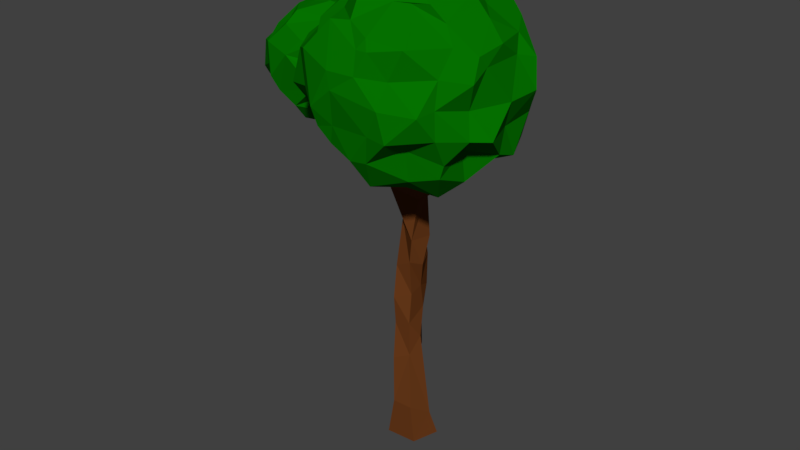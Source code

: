 # Source: ATreeNew4.blend  (saved by Blender 2.78.0; exported with 4.5.12 LTS)
import bpy
from mathutils import Matrix  # noqa: F401  (used for matrix-valued properties, if any)

bpy.ops.wm.read_factory_settings(use_empty=True)
scene = bpy.context.scene
scene.name = 'Scene'

# ---- collections
col_collection_1 = bpy.data.collections.new('Collection 1'); scene.collection.children.link(col_collection_1)

# ---- materials (node trees are filled in below, after node groups)
mat_green = bpy.data.materials.new('Green')
mat_green.alpha_threshold = 0.0
mat_green.use_transparent_shadow = False
mat_green.diffuse_color = (0.001615, 0.1679, 0.0, 1.0)
mat_green.roughness = 0.5
mat_green.line_color = (0.0, 0.0, 0.0, 1.0)
mat_woody = bpy.data.materials.new('Woody')
mat_woody.alpha_threshold = 0.0
mat_woody.use_transparent_shadow = False
mat_woody.diffuse_color = (0.1424, 0.04292, 0.01055, 1.0)
mat_woody.roughness = 0.5
mat_woody.line_color = (0.0, 0.0, 0.0, 1.0)

# ---- material node trees

# ---- world
world_world = bpy.data.worlds.new('World'); scene.world = world_world
world_world.color = (0.05088, 0.05088, 0.05088)
world_world.use_sun_shadow = False
world_world.sun_shadow_jitter_overblur = 0.0
world_world.cycles.sampling_method = 'MANUAL'

# ---- meshes
me_icosphere_002 = bpy.data.meshes.new('Icosphere.002')
me_icosphere_002.from_pydata([(-0.5824, -0.1626, -0.4903), (-0.1425, 0.8017, -0.3689), (0.8023, 0.2308, -0.4935), (-0.6437, -0.4697, 0.4854), (-0.5946, 0.4076, 0.3566), (0.8697, -0.1013, 0.5396), (0.07628, -0.1942, 0.8319), (0.05045, -0.7052, -0.6793), (0.02407, -0.2301, -0.7021), (0.4254, -0.341, -0.8064), (0.434, -0.7458, -0.2612), (0.08509, -0.9292, -0.4225), (0.8384, -0.07072, -0.4054), (0.6542, -0.3179, -0.3394), (0.2559, 0.06182, -0.6879), (0.3627, 0.259, -0.7672), (0.6436, 0.304, -0.5112), (-0.3634, -0.1359, -0.469), (-0.6129, -0.5554, -0.4256), (-0.1579, 0.4383, -0.6461), (-0.08502, 0.1455, -0.7113), (-0.5752, 0.3887, -0.3795), (0.792, -0.4284, 0.0551), (0.9457, -0.3957, -0.16), (0.84, 0.3198, -0.07622), (0.9858, 0.2128, 0.176), (0.8281, 0.1566, 0.501), (-0.2187, -0.9294, -0.2615), (0.649, -0.8784, 0.02351), (-0.6744, -0.717, 0.3527), (-0.2638, -1.046, -0.02462), (-0.4351, -0.9093, 0.09099), (-0.3591, 0.6784, -0.01887), (-0.8475, 0.0772, -0.1132), (-0.8364, -0.06591, 0.2576), (-0.7182, 0.4054, 0.1479), (0.6998, 0.6165, -0.1153), (0.005181, 0.75, 0.09884), (0.1495, 0.8655, 0.2512), (0.8697, -0.389, 0.4953), (0.5061, -0.8666, 0.5741), (-0.385, -0.9529, 0.4371), (-0.7, 0.03363, 0.4749), (-0.3192, 0.4282, 0.4944), (0.4097, 0.5864, 0.435), (0.244, -0.3195, 0.9872), (0.4393, -0.4956, 0.8101), (0.2624, -0.9538, 0.5816), (0.579, -0.1339, 0.8719), (-0.07249, -0.3187, 0.9319), (-0.2728, 0.1746, 0.9396), (-0.6792, 0.01031, 0.7062), (0.02475, 0.1138, 0.916), (0.1003, 0.7572, 0.6811), (0.3606, 0.6615, 0.7121), (0.3918, 0.1289, 0.8996), (0.4795, 0.4542, 0.7824), (-0.2893, 0.3903, 0.6937), (-0.3212, -0.3679, 0.8693), (-0.5379, -0.5861, 0.5873), (-0.07532, -0.6637, 0.8734), (-0.2942, -0.5988, 0.6907), (-0.1278, -0.8346, 0.7062), (0.5596, 0.6063, 0.1294), (-0.0782, 0.7012, 0.4707), (-0.3884, 0.7559, 0.3224), (-0.8449, -0.1525, 0.006403), (0.06268, -1.058, 0.3532), (0.6905, -0.7142, 0.2139), (0.8803, -0.5019, 0.2997), (0.3823, 0.7453, 0.007931), (0.3479, 0.7253, -0.2962), (-0.09685, 0.8473, -0.2471), (-0.6476, 0.3977, -0.1057), (-0.7771, -0.6696, -0.08185), (0.492, -0.9895, -0.07084), (0.936, -0.08126, 0.06299), (0.8074, 0.03527, -0.2049), (0.4435, 0.4927, -0.6303), (0.186, 0.4195, -0.6428), (-0.5656, 0.1705, -0.5934), (-0.5241, -0.3627, -0.5326), (-0.2426, -0.3914, -0.5593), (0.523, -0.08394, -0.5766), (0.6512, -0.2678, -0.6263), (0.6186, -0.5879, -0.5226)], [], [(8, 20, 14), (85, 13, 23), (1, 21, 32), (2, 71, 36), (85, 23, 28), (0, 66, 33), (1, 32, 72), (2, 36, 24), (3, 41, 59), (4, 42, 51), (45, 52, 6), (48, 55, 45), (5, 55, 48), (45, 55, 52), (55, 53, 52), (55, 56, 53), (56, 54, 53), (5, 26, 55), (26, 56, 55), (56, 44, 54), (52, 50, 6), (53, 57, 52), (52, 57, 50), (57, 51, 50), (53, 64, 57), (64, 43, 57), (57, 43, 51), (43, 4, 51), (50, 49, 6), (50, 58, 49), (50, 51, 58), (51, 59, 58), (51, 42, 59), (42, 3, 59), (49, 45, 6), (58, 60, 49), (59, 61, 58), (49, 60, 45), (60, 46, 45), (58, 61, 60), (61, 62, 60), (60, 62, 46), (62, 47, 46), (59, 41, 61), (41, 62, 61), (46, 48, 45), (46, 5, 48), (47, 40, 46), (40, 39, 46), (46, 39, 5), (25, 56, 26), (24, 63, 25), (25, 63, 56), (63, 44, 56), (36, 63, 24), (38, 53, 54), (37, 64, 38), (38, 64, 53), (37, 72, 64), (72, 65, 64), (65, 43, 64), (72, 32, 65), (32, 4, 65), (65, 4, 43), (35, 42, 4), (33, 66, 34), (35, 34, 42), (34, 3, 42), (66, 29, 34), (34, 29, 3), (29, 41, 3), (31, 41, 29), (31, 30, 41), (30, 67, 41), (41, 67, 62), (67, 47, 62), (27, 67, 30), (67, 40, 47), (28, 68, 67), (67, 68, 40), (68, 39, 40), (68, 69, 39), (28, 23, 68), (23, 22, 68), (68, 22, 69), (22, 39, 69), (44, 38, 54), (63, 70, 44), (36, 71, 63), (44, 70, 38), (70, 37, 38), (63, 71, 70), (71, 72, 70), (70, 72, 37), (71, 1, 72), (32, 35, 4), (32, 73, 35), (35, 73, 34), (73, 33, 34), (32, 21, 73), (73, 0, 33), (66, 74, 29), (74, 31, 29), (66, 0, 74), (0, 18, 74), (74, 18, 31), (18, 27, 31), (31, 27, 30), (27, 75, 67), (75, 28, 67), (27, 11, 75), (11, 10, 75), (75, 10, 28), (10, 85, 28), (39, 26, 5), (22, 76, 39), (39, 76, 26), (76, 25, 26), (22, 23, 76), (23, 77, 76), (76, 77, 25), (77, 24, 25), (13, 12, 23), (23, 12, 77), (12, 2, 77), (77, 2, 24), (16, 71, 2), (15, 78, 16), (14, 79, 15), (16, 78, 71), (15, 79, 78), (78, 79, 71), (79, 1, 71), (14, 20, 79), (20, 19, 79), (19, 1, 79), (1, 19, 21), (20, 80, 19), (19, 80, 21), (80, 73, 21), (20, 17, 80), (17, 0, 80), (80, 0, 73), (17, 81, 0), (20, 82, 17), (81, 18, 0), (17, 82, 81), (81, 82, 18), (82, 27, 18), (20, 8, 82), (8, 7, 82), (7, 11, 82), (82, 11, 27), (12, 83, 2), (13, 84, 12), (2, 83, 16), (83, 15, 16), (12, 84, 83), (83, 14, 15), (13, 85, 84), (85, 9, 84), (84, 9, 83), (83, 9, 14), (9, 8, 14), (7, 85, 11), (85, 10, 11), (8, 9, 7), (7, 9, 85)])
me_icosphere_002.materials.append(mat_green)
me_icosphere_002.use_remesh_preserve_volume = False
me_icosphere_002.use_remesh_preserve_attributes = False
me_icosphere_002.use_mirror_vertex_groups = False
me_icosphere_002.update()
me_icosphere_001 = bpy.data.meshes.new('Icosphere.001')
me_icosphere_001.from_pydata([(0.09548, -0.118, -0.6957), (0.6819, -0.5823, -0.3767), (-0.1755, -0.9199, -0.3052), (-0.6924, -0.07107, -0.3025), (-0.1746, 0.7903, -0.3689), (0.7324, 0.3895, -0.4218), (0.2519, -0.9721, 0.5355), (-0.6085, -0.5346, 0.4811), (-0.5933, 0.3231, 0.4667), (0.3236, 0.7159, 0.4982), (0.8824, -0.1517, 0.5318), (0.07628, -0.1942, 0.8319), (-0.1016, -0.7444, -0.4149), (-0.03979, -0.5941, -0.6714), (0.05712, -0.2945, -0.7132), (0.309, -0.1395, -0.7668), (0.4619, -0.3613, -0.788), (0.6451, -0.583, -0.4995), (0.434, -0.7458, -0.2612), (0.1822, -0.9145, -0.3855), (0.03533, -0.9367, -0.3932), (0.8146, 0.1665, -0.4944), (0.8384, -0.07072, -0.4054), (0.6542, -0.3179, -0.3394), (0.2559, 0.06182, -0.6879), (0.3627, 0.259, -0.7672), (0.6436, 0.304, -0.5112), (-0.5743, -0.1281, -0.5025), (-0.3634, -0.1359, -0.469), (-0.08068, -0.05247, -0.7028), (-0.3858, -0.7683, -0.2804), (-0.6129, -0.5554, -0.4256), (-0.6515, -0.3641, -0.3817), (-0.1635, 0.6178, -0.4906), (-0.1045, 0.3908, -0.6779), (-0.0183, 0.1441, -0.7296), (-0.6199, 0.1802, -0.1823), (-0.5759, 0.3899, -0.3935), (-0.37, 0.5898, -0.3559), (-0.008581, 0.7636, -0.4057), (0.3542, 0.691, -0.3318), (0.4678, 0.5222, -0.4428), (0.8728, -0.3315, 0.3871), (0.792, -0.4284, 0.0551), (0.8669, -0.5135, -0.1515), (0.8215, 0.3466, -0.1691), (0.9732, 0.2036, 0.08852), (0.8494, 0.09351, 0.3804), (0.1603, -1.015, 0.3381), (-0.05033, -1.051, 0.1974), (-0.1151, -0.9624, -0.1305), (0.6991, -0.7186, -0.1308), (0.6513, -0.8838, 0.08988), (0.3909, -0.8949, 0.3175), (-0.6974, -0.591, 0.4024), (-0.7727, -0.4227, 0.01027), (-0.7947, -0.1889, -0.08179), (-0.2555, -0.9805, -0.1607), (-0.4358, -0.9176, 0.1078), (-0.6066, -0.7835, 0.3538), (-0.5437, 0.4578, 0.3198), (-0.3917, 0.6397, 0.03632), (-0.3326, 0.7035, -0.09998), (-0.8475, 0.0772, -0.1132), (-0.7721, 0.1412, 0.1085), (-0.706, 0.3561, 0.2624), (0.3932, 0.5987, 0.3732), (0.5111, 0.6446, 0.08742), (0.6998, 0.6165, -0.1153), (-0.09869, 0.8395, -0.2245), (0.005181, 0.75, 0.09884), (0.1495, 0.8655, 0.2512), (0.8602, -0.4141, 0.4879), (0.7121, -0.5406, 0.5568), (0.5061, -0.8666, 0.5741), (0.1501, -0.9729, 0.5355), (-0.1958, -0.867, 0.6815), (-0.44, -0.7591, 0.4946), (-0.6473, -0.4147, 0.4983), (-0.6778, -0.08752, 0.4917), (-0.6936, 0.03957, 0.4846), (-0.3192, 0.4282, 0.4944), (-0.1163, 0.639, 0.5115), (0.06448, 0.795, 0.5915), (0.4132, 0.5741, 0.5497), (0.6922, 0.3631, 0.6053), (0.8046, 0.167, 0.5303), (0.1531, -0.3888, 0.9786), (0.184, -0.5884, 0.8192), (0.2094, -0.9266, 0.624), (0.7177, -0.09731, 0.679), (0.579, -0.1339, 0.8719), (0.2965, -0.183, 0.9864), (-0.07249, -0.3187, 0.9319), (-0.2925, -0.4611, 0.8322), (-0.5259, -0.6244, 0.5777), (-0.2129, -0.009942, 0.9459), (-0.2819, 0.2076, 0.9197), (-0.5632, 0.1, 0.681), (0.1188, 0.0776, 0.9231), (0.139, 0.3203, 0.8453), (0.3444, 0.669, 0.7145), (0.4128, 0.08686, 0.9149), (0.573, 0.0541, 0.7366), (0.463, 0.4583, 0.7835), (-0.09917, 0.1495, 0.9046), (0.05777, 0.5832, 0.7541), (-0.2893, 0.3903, 0.6937), (-0.4145, -0.195, 0.8684), (-0.7004, 0.02243, 0.7327), (-0.5955, -0.3055, 0.6515), (-0.07532, -0.6637, 0.8734), (-0.2942, -0.5988, 0.6907), (-0.02352, -0.8315, 0.6942), (0.4638, -0.4985, 0.8268), (0.3072, -0.5378, 0.8152), (0.5812, -0.4509, 0.692), (0.9318, 0.2438, 0.3406), (0.7658, 0.38, 0.05098), (0.6657, 0.5099, 0.2739), (-0.03349, 0.7411, 0.3358), (-0.1946, 0.8159, -0.006045), (-0.3884, 0.7559, 0.3224), (-0.819, -0.01606, 0.2915), (-0.8723, -0.1507, 0.04823), (-0.7696, -0.2944, 0.3332), (-0.3875, -0.9715, 0.4399), (-0.2458, -1.061, 0.02737), (-0.05899, -1.073, 0.3597), (0.6862, -0.6783, 0.3417), (0.6932, -0.7222, 0.1157), (0.8803, -0.5019, 0.2997), (0.3823, 0.7453, 0.007931), (0.4261, 0.7127, -0.241), (0.1551, 0.8097, -0.2179), (-0.7002, 0.4202, 0.03312), (-0.5368, 0.513, -0.05291), (-0.6597, 0.3957, -0.1383), (-0.7046, -0.7821, 0.04313), (-0.7812, -0.5719, -0.1595), (-0.4654, -0.7941, -0.06961), (0.3673, -1.005, 0.1119), (0.245, -0.9747, -0.1268), (0.4298, -0.9871, -0.1444), (0.936, -0.08126, 0.06299), (0.9725, -0.3601, -0.1745), (0.8074, 0.03527, -0.2049), (0.4435, 0.4927, -0.6303), (0.2023, 0.2803, -0.6781), (0.1018, 0.5143, -0.587), (-0.3186, 0.3842, -0.5908), (-0.2393, 0.1681, -0.6351), (-0.5656, 0.1705, -0.5934), (-0.5241, -0.3627, -0.5326), (-0.2043, -0.333, -0.5862), (-0.2549, -0.6094, -0.4161), (0.6058, 0.03349, -0.5566), (0.6512, -0.2678, -0.6263), (0.4641, -0.08656, -0.5818), (0.07522, -0.7477, -0.6678), (0.224, -0.472, -0.7277), (0.4285, -0.6965, -0.5415)], [], [(0, 15, 14), (1, 17, 23), (0, 14, 29), (0, 29, 35), (0, 35, 24), (1, 23, 44), (2, 20, 50), (3, 32, 56), (4, 38, 62), (5, 41, 68), (1, 44, 51), (2, 50, 57), (3, 56, 63), (4, 62, 69), (5, 68, 45), (6, 74, 89), (7, 77, 95), (8, 80, 98), (9, 83, 101), (10, 86, 90), (92, 99, 11), (91, 102, 92), (90, 103, 91), (92, 102, 99), (102, 100, 99), (91, 103, 102), (103, 104, 102), (102, 104, 100), (104, 101, 100), (90, 86, 103), (86, 85, 103), (103, 85, 104), (85, 84, 104), (104, 84, 101), (84, 9, 101), (99, 96, 11), (100, 105, 99), (101, 106, 100), (99, 105, 96), (105, 97, 96), (100, 106, 105), (106, 107, 105), (105, 107, 97), (107, 98, 97), (101, 83, 106), (83, 82, 106), (106, 82, 107), (82, 81, 107), (107, 81, 98), (81, 8, 98), (96, 93, 11), (97, 108, 96), (98, 109, 97), (96, 108, 93), (108, 94, 93), (97, 109, 108), (109, 110, 108), (108, 110, 94), (110, 95, 94), (98, 80, 109), (80, 79, 109), (109, 79, 110), (79, 78, 110), (110, 78, 95), (78, 7, 95), (93, 87, 11), (94, 111, 93), (95, 112, 94), (93, 111, 87), (111, 88, 87), (94, 112, 111), (112, 113, 111), (111, 113, 88), (113, 89, 88), (95, 77, 112), (77, 76, 112), (112, 76, 113), (76, 75, 113), (113, 75, 89), (75, 6, 89), (87, 92, 11), (88, 114, 87), (89, 115, 88), (87, 114, 92), (114, 91, 92), (88, 115, 114), (115, 116, 114), (114, 116, 91), (116, 90, 91), (89, 74, 115), (74, 73, 115), (115, 73, 116), (73, 72, 116), (116, 72, 90), (72, 10, 90), (47, 86, 10), (46, 117, 47), (45, 118, 46), (47, 117, 86), (117, 85, 86), (46, 118, 117), (118, 119, 117), (117, 119, 85), (119, 84, 85), (45, 68, 118), (68, 67, 118), (118, 67, 119), (67, 66, 119), (119, 66, 84), (66, 9, 84), (71, 83, 9), (70, 120, 71), (69, 121, 70), (71, 120, 83), (120, 82, 83), (70, 121, 120), (121, 122, 120), (120, 122, 82), (122, 81, 82), (69, 62, 121), (62, 61, 121), (121, 61, 122), (61, 60, 122), (122, 60, 81), (60, 8, 81), (65, 80, 8), (64, 123, 65), (63, 124, 64), (65, 123, 80), (123, 79, 80), (64, 124, 123), (124, 125, 123), (123, 125, 79), (125, 78, 79), (63, 56, 124), (56, 55, 124), (124, 55, 125), (55, 54, 125), (125, 54, 78), (54, 7, 78), (59, 77, 7), (58, 126, 59), (57, 127, 58), (59, 126, 77), (126, 76, 77), (58, 127, 126), (127, 128, 126), (126, 128, 76), (128, 75, 76), (57, 50, 127), (50, 49, 127), (127, 49, 128), (49, 48, 128), (128, 48, 75), (48, 6, 75), (53, 74, 6), (52, 129, 53), (51, 130, 52), (53, 129, 74), (129, 73, 74), (52, 130, 129), (130, 131, 129), (129, 131, 73), (131, 72, 73), (51, 44, 130), (44, 43, 130), (130, 43, 131), (43, 42, 131), (131, 42, 72), (42, 10, 72), (66, 71, 9), (67, 132, 66), (68, 133, 67), (66, 132, 71), (132, 70, 71), (67, 133, 132), (133, 134, 132), (132, 134, 70), (134, 69, 70), (68, 41, 133), (41, 40, 133), (133, 40, 134), (40, 39, 134), (134, 39, 69), (39, 4, 69), (60, 65, 8), (61, 135, 60), (62, 136, 61), (60, 135, 65), (135, 64, 65), (61, 136, 135), (136, 137, 135), (135, 137, 64), (137, 63, 64), (62, 38, 136), (38, 37, 136), (136, 37, 137), (37, 36, 137), (137, 36, 63), (36, 3, 63), (54, 59, 7), (55, 138, 54), (56, 139, 55), (54, 138, 59), (138, 58, 59), (55, 139, 138), (139, 140, 138), (138, 140, 58), (140, 57, 58), (56, 32, 139), (32, 31, 139), (139, 31, 140), (31, 30, 140), (140, 30, 57), (30, 2, 57), (48, 53, 6), (49, 141, 48), (50, 142, 49), (48, 141, 53), (141, 52, 53), (49, 142, 141), (142, 143, 141), (141, 143, 52), (143, 51, 52), (50, 20, 142), (20, 19, 142), (142, 19, 143), (19, 18, 143), (143, 18, 51), (18, 1, 51), (42, 47, 10), (43, 144, 42), (44, 145, 43), (42, 144, 47), (144, 46, 47), (43, 145, 144), (145, 146, 144), (144, 146, 46), (146, 45, 46), (44, 23, 145), (23, 22, 145), (145, 22, 146), (22, 21, 146), (146, 21, 45), (21, 5, 45), (26, 41, 5), (25, 147, 26), (24, 148, 25), (26, 147, 41), (147, 40, 41), (25, 148, 147), (148, 149, 147), (147, 149, 40), (149, 39, 40), (24, 35, 148), (35, 34, 148), (148, 34, 149), (34, 33, 149), (149, 33, 39), (33, 4, 39), (33, 38, 4), (34, 150, 33), (35, 151, 34), (33, 150, 38), (150, 37, 38), (34, 151, 150), (151, 152, 150), (150, 152, 37), (152, 36, 37), (35, 29, 151), (29, 28, 151), (151, 28, 152), (28, 27, 152), (152, 27, 36), (27, 3, 36), (27, 32, 3), (28, 153, 27), (29, 154, 28), (27, 153, 32), (153, 31, 32), (28, 154, 153), (154, 155, 153), (153, 155, 31), (155, 30, 31), (29, 14, 154), (14, 13, 154), (154, 13, 155), (13, 12, 155), (155, 12, 30), (12, 2, 30), (21, 26, 5), (22, 156, 21), (23, 157, 22), (21, 156, 26), (156, 25, 26), (22, 157, 156), (157, 158, 156), (156, 158, 25), (158, 24, 25), (23, 17, 157), (17, 16, 157), (157, 16, 158), (16, 15, 158), (158, 15, 24), (15, 0, 24), (12, 20, 2), (13, 159, 12), (14, 160, 13), (12, 159, 20), (159, 19, 20), (13, 160, 159), (160, 161, 159), (159, 161, 19), (161, 18, 19), (14, 15, 160), (15, 16, 160), (160, 16, 161), (16, 17, 161), (161, 17, 18), (17, 1, 18)])
me_icosphere_001.materials.append(mat_green)
me_icosphere_001.use_remesh_preserve_volume = False
me_icosphere_001.use_remesh_preserve_attributes = False
me_icosphere_001.use_mirror_vertex_groups = False
me_icosphere_001.update()
me_cylinder_000 = bpy.data.meshes.new('Cylinder.000')
me_cylinder_000.from_pydata([(0.1692, 0.8953, -1.084), (-0.2776, 0.2851, 0.02395), (1.154, 0.3067, -1.067), (0.9711, 0.0009893, 0.06489), (0.8059, -0.8399, -1.081), (0.6743, -0.9137, 0.6537), (-0.5024, -0.9355, -1.063), (-0.1666, -0.9717, 0.6795), (-0.8753, 0.2596, -1.171), (-0.7528, -0.2681, 0.1503), (0.5888, 0.4818, 10.98), (-0.29, 0.819, 10.49), (0.2288, -0.4968, 10.92), (-0.8558, -0.3133, 10.56), (-1.452, 0.2834, 10.12), (0.7386, 0.5226, 10.98), (-0.9108, 0.921, 10.4), (0.5719, -0.5775, 11.15), (-1.126, -0.2802, 10.54), (-1.259, 0.09159, 10.22), (-4.54, 1.12, 13.1), (-4.854, 1.375, 13.14), (-4.708, 0.7059, 13.03), (-5.104, 0.7155, 13.06), (-5.198, 1.127, 13.12), (-2.648, 0.3841, 10.83), (-2.889, 0.425, 11.16), (-3.675, 0.6184, 11.75), (-5.395, 1.137, 13.29), (-4.275, 1.278, 12.62), (-3.736, 1.227, 12.25), (-2.581, 1.058, 11.54), (-1.675, 0.9679, 10.97), (-0.7478, -0.4297, 11.12), (-2.419, -0.1758, 11.77), (-3.693, 0.1922, 12.53), (-4.82, 0.5798, 13.09), (-4.295, 0.3087, 12.38), (-3.459, -0.03907, 11.8), (-3.32, -0.25, 11.7), (-1.85, -0.6344, 10.82), (-4.698, 1.206, 13.03), (-2.501, 0.705, 11.92), (-2.175, 0.6779, 11.79), (-0.5691, 0.3772, 11.15), (-1.191, -0.2592, 11.19), (-1.916, -0.2955, 11.59), (-2.11, 0.651, 11.79), (-0.5338, 0.3501, 11.19), (0.7481, -0.6643, 14.14), (0.2913, -0.5468, 14.29), (0.4243, -0.2966, 14.3), (1.088, -0.3847, 14.07), (-4.167, 1.202, 12.71), (-4.057, 1.204, 12.64), (-3.78, 1.016, 12.59), (-3.378, 0.9318, 12.38), (0.4801, -0.04546, 3.706), (0.2102, 0.452, 4.824), (0.1407, 0.3741, 5.812), (0.5357, -0.01626, 7.07), (0.3144, 0.6935, 8.025), (0.1546, 0.7271, 9.856), (0.3637, -0.1034, 9.926), (0.2783, -0.4136, 8.201), (0.02667, -0.221, 7.06), (0.2371, -0.3428, 5.727), (0.3258, -0.591, 4.491), (0.3735, -0.6218, 3.014), (-0.2975, -0.1762, 2.382), (-0.6696, 0.2902, 4.405), (-0.736, 0.5747, 5.281), (-0.4144, 0.7825, 7.187), (-0.7037, 0.636, 8.222), (-0.03241, 0.757, 10.28), (-0.3358, 1.287, 9.158), (-0.008038, 0.7177, 8.4), (0.124, 0.826, 7.109), (-0.1049, 1.072, 5.505), (-0.385, 1.079, 4.454), (-0.1308, 0.8271, 2.716), (-1.152, 0.02178, 9.937), (-0.7091, 0.2496, 8.663), (-0.7079, -0.1399, 6.662), (-0.5461, -0.5115, 5.376), (-0.4222, -0.5552, 4.246), (-0.308, -0.8182, 2.714), (3.795, -1.555, 14.0), (3.976, -0.9669, 14.0), (3.946, -0.9482, 13.17), (3.776, -1.543, 13.17), (3.792, -1.553, 14.0), (3.985, -0.9722, 14.0), (3.981, -0.9699, 13.18), (3.792, -1.553, 13.18), (1.599, -0.01619, 12.02), (2.266, -0.2357, 12.55), (2.882, -0.4979, 13.08), (3.502, -0.7623, 13.6), (3.532, -0.7808, 12.68), (2.734, -0.4884, 12.04), (2.235, -0.3381, 11.46), (1.601, 0.03866, 10.73), (1.275, -0.8674, 11.84), (1.929, -1.075, 12.49), (2.656, -1.282, 13.09), (3.313, -1.441, 13.61), (1.266, -0.7819, 10.57), (1.858, -1.037, 11.28), (2.615, -1.257, 11.99), (3.305, -1.436, 12.68), (1.885, -0.901, 12.9), (2.541, -1.224, 13.56), (1.642, -1.803, 12.91), (2.287, -1.992, 13.56), (1.483, -0.001221, 11.97), (2.138, -0.2278, 12.58), (2.078, -0.1534, 11.3), (1.397, 0.07365, 10.69), (1.413, -0.03916, 11.74), (1.967, -0.2933, 12.34), (2.035, -0.3599, 11.23), (1.336, -0.001293, 10.45), (7.257, -1.29, 11.58)], [], [(0, 3, 2), (3, 4, 2), (5, 6, 4), (98, 89, 99), (7, 8, 6), (9, 0, 8), (2, 6, 8), (13, 19, 14), (74, 11, 75), (62, 11, 10), (63, 13, 81), (81, 14, 74), (28, 21, 29), (10, 17, 12), (14, 16, 11), (12, 18, 13), (11, 15, 10), (21, 23, 22), (37, 22, 23), (29, 20, 41), (28, 23, 24), (41, 22, 36), (15, 33, 17), (43, 48, 44), (43, 35, 34), (42, 36, 35), (19, 40, 25), (25, 39, 26), (26, 38, 27), (27, 37, 28), (16, 44, 15), (32, 43, 44), (31, 42, 43), (30, 56, 42), (18, 33, 40), (40, 34, 39), (39, 35, 38), (38, 36, 37), (19, 32, 16), (25, 31, 32), (26, 30, 31), (27, 29, 30), (47, 52, 48), (33, 46, 34), (44, 45, 33), (34, 47, 43), (52, 50, 49), (48, 49, 45), (46, 49, 50), (46, 51, 47), (121, 122, 119, 120), (41, 56, 55), (41, 53, 29), (30, 53, 54), (9, 86, 69), (69, 85, 70), (70, 84, 71), (71, 83, 72), (72, 82, 73), (82, 74, 73), (7, 68, 86), (68, 85, 86), (67, 84, 85), (66, 83, 84), (65, 82, 83), (64, 81, 82), (1, 57, 3), (57, 79, 58), (58, 78, 59), (59, 77, 60), (60, 76, 61), (76, 62, 61), (9, 80, 1), (69, 79, 80), (70, 78, 79), (71, 77, 78), (72, 76, 77), (73, 75, 76), (3, 68, 5), (57, 67, 68), (58, 66, 67), (59, 65, 66), (60, 64, 65), (64, 62, 63), (89, 94, 90), (98, 87, 88), (106, 90, 87), (99, 90, 110), (93, 91, 94), (88, 93, 89), (90, 91, 87), (87, 92, 88), (63, 102, 107), (102, 108, 107), (101, 109, 108), (109, 99, 110), (12, 107, 103), (103, 108, 104), (104, 109, 105), (105, 110, 106), (12, 95, 10), (95, 104, 96), (104, 111, 96), (105, 98, 97), (10, 102, 62), (102, 117, 101), (96, 100, 101), (97, 99, 100), (111, 114, 112), (105, 113, 104), (105, 112, 114), (97, 111, 112), (118, 119, 122), (101, 116, 96), (96, 115, 95), (95, 118, 102), (115, 120, 119), (117, 120, 116), (118, 121, 117), (0, 1, 3), (3, 5, 4), (5, 7, 6), (98, 88, 89), (7, 9, 8), (9, 1, 0), (8, 0, 2), (2, 4, 6), (13, 18, 19), (74, 14, 11), (62, 75, 11), (63, 12, 13), (81, 13, 14), (28, 24, 21), (10, 15, 17), (14, 19, 16), (12, 17, 18), (11, 16, 15), (22, 20, 21), (21, 24, 23), (37, 36, 22), (29, 21, 20), (28, 37, 23), (41, 20, 22), (15, 44, 33), (43, 47, 48), (43, 42, 35), (42, 41, 36), (19, 18, 40), (25, 40, 39), (26, 39, 38), (27, 38, 37), (16, 32, 44), (32, 31, 43), (31, 30, 42), (30, 54, 56), (18, 17, 33), (40, 33, 34), (39, 34, 35), (38, 35, 36), (19, 25, 32), (25, 26, 31), (26, 27, 30), (27, 28, 29), (47, 51, 52), (33, 45, 46), (44, 48, 45), (34, 46, 47), (52, 51, 50), (48, 52, 49), (46, 45, 49), (46, 50, 51), (41, 42, 56), (41, 55, 53), (30, 29, 53), (9, 7, 86), (69, 86, 85), (70, 85, 84), (71, 84, 83), (72, 83, 82), (82, 81, 74), (7, 5, 68), (68, 67, 85), (67, 66, 84), (66, 65, 83), (65, 64, 82), (64, 63, 81), (1, 80, 57), (57, 80, 79), (58, 79, 78), (59, 78, 77), (60, 77, 76), (76, 75, 62), (9, 69, 80), (69, 70, 79), (70, 71, 78), (71, 72, 77), (72, 73, 76), (73, 74, 75), (3, 57, 68), (57, 58, 67), (58, 59, 66), (59, 60, 65), (60, 61, 64), (64, 61, 62), (89, 93, 94), (98, 106, 87), (106, 110, 90), (99, 89, 90), (93, 92, 91), (88, 92, 93), (90, 94, 91), (87, 91, 92), (63, 62, 102), (102, 101, 108), (101, 100, 109), (109, 100, 99), (12, 63, 107), (103, 107, 108), (104, 108, 109), (105, 109, 110), (12, 103, 95), (95, 103, 104), (104, 113, 111), (105, 106, 98), (10, 95, 102), (102, 118, 117), (96, 97, 100), (97, 98, 99), (111, 113, 114), (105, 114, 113), (105, 97, 112), (97, 96, 111), (118, 115, 119), (101, 117, 116), (96, 116, 115), (95, 115, 118), (115, 116, 120), (117, 121, 120), (118, 122, 121), (55, 56, 54, 53)])
me_cylinder_000.materials.append(mat_woody)
me_cylinder_000.use_remesh_preserve_volume = False
me_cylinder_000.use_remesh_preserve_attributes = False
me_cylinder_000.use_mirror_vertex_groups = False
me_cylinder_000.update()
arm_armature = bpy.data.armatures.new('Armature')  # bones are not reproduced

# ---- objects
ob_armature = bpy.data.objects.new('Armature', arm_armature)
ob_icosphere_001 = bpy.data.objects.new('Icosphere.001', me_icosphere_002)
ob_icosphere = bpy.data.objects.new('Icosphere', me_icosphere_001)
ob_cylinder = bpy.data.objects.new('Cylinder', me_cylinder_000)

# ---- transforms, parenting, visibility, modifiers, constraints
ob_armature.location = (0.01053, -0.006838, 0.04805)
ob_armature.scale = (0.309, 0.309, 0.309)
ob_armature.show_in_front = True
ob_armature.lineart.crease_threshold = 0.0
ob_icosphere_001.parent = ob_armature
ob_icosphere_001.matrix_parent_inverse = Matrix(((3.236, 0.0, 0.0, -0.03406), (0.0, 3.236, 0.0, 0.02213), (0.0, 0.0, 3.236, -0.1555), (0.0, 0.0, 0.0, 1.0)))
ob_icosphere_001.location = (-0.2743, 0.0518, 0.9092)
ob_icosphere_001.scale = (0.1629, 0.1629, 0.1629)
ob_icosphere_001.lineart.crease_threshold = 0.0
_vg = ob_icosphere_001.vertex_groups.new(name='Bone')
for _i, _w in zip([0, 1, 2, 3, 4, 5, 6, 7, 8, 9, 10, 11, 12, 13, 14, 15, 16, 17, 18, 19, 20, 21, 22, 23, 24, 25, 26, 27, 28, 29, 30, 31, 32, 33, 34, 35, 36, 37, 38, 39, 40, 41, 42, 43, 44, 45, 46, 47, 48, 49, 50, 51, 52, 53, 54, 55, 56, 57, 58, 59, 60, 61, 62, 63, 64, 65, 66, 67, 68, 69, 70, 71, 72, 73, 74, 75, 76, 77, 78, 79, 80, 81, 82, 83, 84, 85], [1.0, 1.0, 1.0, 1.0, 1.0, 1.0, 1.0, 1.0, 1.0, 1.0, 1.0, 1.0, 1.0, 1.0, 1.0, 1.0, 1.0, 1.0, 1.0, 1.0, 1.0, 1.0, 1.0, 1.0, 1.0, 1.0, 1.0, 1.0, 1.0, 1.0, 1.0, 1.0, 1.0, 1.0, 1.0, 1.0, 1.0, 1.0, 1.0, 1.0, 1.0, 1.0, 1.0, 1.0, 1.0, 1.0, 1.0, 1.0, 1.0, 1.0, 1.0, 1.0, 1.0, 1.0, 1.0, 1.0, 1.0, 1.0, 1.0, 1.0, 1.0, 1.0, 1.0, 1.0, 1.0, 1.0, 1.0, 1.0, 1.0, 1.0, 1.0, 1.0, 1.0, 1.0, 1.0, 1.0, 1.0, 1.0, 1.0, 1.0, 1.0, 1.0, 1.0, 1.0, 1.0, 1.0]): _vg.add([_i], _w, 'REPLACE')
_m = ob_icosphere_001.modifiers.new('Armature', 'ARMATURE')
_m.object = ob_armature
ob_icosphere.parent = ob_armature
ob_icosphere.matrix_parent_inverse = Matrix(((3.236, 0.0, 0.0, -0.03406), (0.0, 3.236, 0.0, 0.02213), (0.0, 0.0, 3.236, -0.1555), (0.0, 0.0, 0.0, 1.0)))
ob_icosphere.location = (0.05036, -0.02144, 0.9517)
ob_icosphere.scale = (0.2628, 0.2628, 0.2628)
ob_icosphere.lineart.crease_threshold = 0.0
_vg = ob_icosphere.vertex_groups.new(name='Bone')
_vg.add([0, 1, 2, 3, 4, 5, 6, 7, 8, 9, 10, 11, 12, 13, 14, 15, 16, 17, 18, 19, 20, 21, 22, 23, 24, 25, 26, 27, 28, 29, 30, 31, 32, 33, 34, 35, 36, 37, 38, 39, 40, 41, 42, 43, 44, 45, 46, 47, 48, 49, 50, 51, 52, 53, 54, 55, 56, 57, 58, 59, 60, 61, 62, 63, 64, 65, 66, 67, 68, 69, 70, 71, 72, 73, 74, 75, 76, 77, 78, 79, 80, 81, 82, 83, 84, 85, 86, 87, 88, 89, 90, 91, 92, 93, 94, 95, 96, 97, 98, 99, 100, 101, 102, 103, 104, 105, 106, 107, 108, 109, 110, 111, 112, 113, 114, 115, 116, 117, 118, 119, 120, 121, 122, 123, 124, 125, 126, 127, 128, 129, 130, 131, 132, 133, 134, 135, 136, 137, 138, 139, 140, 141, 142, 143, 144, 145, 146, 147, 148, 149, 150, 151, 152, 153, 154, 155, 156, 157, 158, 159, 160, 161], 1.0, 'REPLACE')
_m = ob_icosphere.modifiers.new('Armature', 'ARMATURE')
_m.object = ob_armature
ob_cylinder.parent = ob_armature
ob_cylinder.matrix_parent_inverse = Matrix(((3.236, 0.0, 0.0, -0.03406), (0.0, 3.236, 0.0, 0.02213), (0.0, 0.0, 3.236, -0.1555), (0.0, 0.0, 0.0, 1.0)))
ob_cylinder.location = (0.0007893, 0.009535, 0.05875)
ob_cylinder.scale = (0.05957, 0.05957, 0.05957)
ob_cylinder.lineart.crease_threshold = 0.0
_vg = ob_cylinder.vertex_groups.new(name='Bone')
for _i, _w in zip([0, 1, 2, 3, 4, 5, 6, 7, 8, 9, 10, 11, 12, 13, 14, 15, 16, 17, 18, 19, 20, 21, 22, 23, 24, 25, 26, 27, 28, 29, 30, 31, 32, 33, 34, 35, 36, 37, 38, 39, 40, 41, 42, 43, 44, 45, 46, 47, 48, 49, 50, 51, 52, 53, 54, 55, 56, 57, 58, 59, 60, 61, 62, 63, 64, 65, 66, 67, 68, 69, 70, 71, 72, 73, 74, 75, 76, 77, 78, 79, 80, 81, 82, 83, 84, 85, 86, 87, 88, 89, 90, 91, 92, 93, 94, 95, 96, 97, 98, 99, 100, 101, 102, 103, 104, 105, 106, 107, 108, 109, 110, 111, 112, 113, 114, 115, 116, 117, 118, 119, 120, 121, 122], [1.0, 1.0, 1.0, 1.0, 1.0, 1.0, 1.0, 1.0, 1.0, 1.0, 1.0, 1.0, 1.0, 1.0, 1.0, 1.0, 1.0, 1.0, 1.0, 1.0, 1.0, 1.0, 1.0, 1.0, 1.0, 1.0, 1.0, 1.0, 1.0, 1.0, 1.0, 1.0, 1.0, 1.0, 1.0, 1.0, 1.0, 1.0, 1.0, 1.0, 1.0, 1.0, 1.0, 1.0, 1.0, 1.0, 1.0, 1.0, 1.0, 1.0, 1.0, 1.0, 1.0, 1.0, 1.0, 1.0, 1.0, 1.0, 1.0, 1.0, 1.0, 1.0, 1.0, 1.0, 1.0, 1.0, 1.0, 1.0, 1.0, 1.0, 1.0, 1.0, 1.0, 1.0, 1.0, 1.0, 1.0, 1.0, 1.0, 1.0, 1.0, 1.0, 1.0, 1.0, 1.0, 1.0, 1.0, 1.0, 1.0, 1.0, 1.0, 1.0, 1.0, 1.0, 1.0, 1.0, 1.0, 1.0, 1.0, 1.0, 1.0, 1.0, 1.0, 1.0, 1.0, 1.0, 1.0, 1.0, 1.0, 1.0, 1.0, 1.0, 1.0, 1.0, 1.0, 1.0, 1.0, 1.0, 1.0, 1.0, 1.0, 1.0, 1.0]): _vg.add([_i], _w, 'REPLACE')
_m = ob_cylinder.modifiers.new('Armature', 'ARMATURE')
_m.object = ob_armature

# ---- collection membership
col_collection_1.objects.link(ob_armature)
col_collection_1.objects.link(ob_icosphere_001)
col_collection_1.objects.link(ob_icosphere)
col_collection_1.objects.link(ob_cylinder)

# ---- scene / render settings (as saved in the file)
scene.frame_start = 1; scene.frame_end = 20; scene.frame_set(22)
scene.render.engine = 'BLENDER_EEVEE_NEXT'
scene.render.resolution_percentage = 50
scene.render.dither_intensity = 0.0
scene.cycles.use_denoising = False
scene.cycles.samples = 128
scene.cycles.sampling_pattern = 'TABULATED_SOBOL'
scene.cycles.light_sampling_threshold = 0.0
scene.cycles.use_adaptive_sampling = False
scene.cycles.use_light_tree = False
scene.cycles.blur_glossy = 0.0
scene.cycles.sample_clamp_indirect = 0.0
scene.view_settings.view_transform = 'Standard'
bpy.context.view_layer.update()

# ---- added for rendering (the .blend has no active camera and no usable light): camera, sun
cam_auto = bpy.data.cameras.new('AutoCamera')
cam_auto.lens = 50.0
cam_auto.sensor_width = 36.0
cam_auto.clip_end = 1000.0
ob_auto_camera = bpy.data.objects.new('AutoCamera', cam_auto)
scene.collection.objects.link(ob_auto_camera)
ob_auto_camera.location = (1.46377, -1.79273, 1.76267)
ob_auto_camera.rotation_euler = (1.09748, -7.21219e-08, 0.694738)
scene.camera = ob_auto_camera
light_auto_sun = bpy.data.lights.new('AutoSun', 'SUN')
light_auto_sun.energy = 3.0
light_auto_sun.angle = 0.0523599
ob_auto_sun = bpy.data.objects.new('AutoSun', light_auto_sun)
scene.collection.objects.link(ob_auto_sun)
ob_auto_sun.rotation_euler = (0.872665, 0.174533, 0.523599)
bpy.context.view_layer.update()
